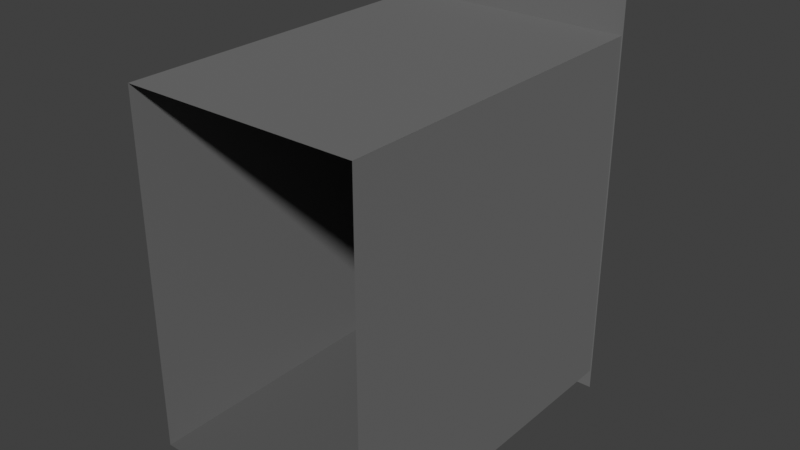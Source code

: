 # Source: tunnelendflatnopipes.blend  (saved by Blender 5.2.45; exported with 4.5.12 LTS)
import bpy
from mathutils import Matrix  # noqa: F401  (used for matrix-valued properties, if any)

bpy.ops.wm.read_factory_settings(use_empty=True)
scene = bpy.context.scene
scene.name = 'Scene'

# ---- collections
col_collection = bpy.data.collections.new('Collection'); scene.collection.children.link(col_collection)

# ---- materials (node trees are filled in below, after node groups)
mat_concretedark = bpy.data.materials.new('ConcreteDark')
mat_concretedark.use_backface_culling = True
mat_concretedark.use_backface_culling_shadow = True
mat_concrete = bpy.data.materials.new('Concrete')
mat_concrete.use_backface_culling = True
mat_concrete.use_backface_culling_shadow = True
mat_concrete_001 = bpy.data.materials.new('Concrete.001')
mat_concrete_001.use_backface_culling = True
mat_concrete_001.use_backface_culling_shadow = True

# ---- material node trees
mat_concretedark.use_nodes = True; mat_concretedark.node_tree.nodes.clear()
_N = mat_concretedark.node_tree.nodes; _L = mat_concretedark.node_tree.links
n0 = _N.new('ShaderNodeBsdfPrincipled'); n0.name = 'Principled BSDF'; n0.location = (-200, 100)
n0.inputs[0].default_value = (0.1046, 0.1046, 0.1046, 1.0)
n0.inputs[1].default_value = 0.03315
n0.inputs[2].default_value = 1.0
n0.inputs[10].default_value = 0.005
n1 = _N.new('ShaderNodeOutputMaterial'); n1.name = 'Material Output'; n1.location = (200, 100)
_L.new(n0.outputs[0], n1.inputs[0])
n1.is_active_output = True
mat_concrete.use_nodes = True; mat_concrete.node_tree.nodes.clear()
_N = mat_concrete.node_tree.nodes; _L = mat_concrete.node_tree.links
n0 = _N.new('ShaderNodeBsdfPrincipled'); n0.name = 'Principled BSDF'; n0.location = (-200, 100)
n0.inputs[0].default_value = (0.1565, 0.1565, 0.1565, 1.0)
n0.inputs[2].default_value = 0.9337
n0.inputs[10].default_value = 0.005
n1 = _N.new('ShaderNodeOutputMaterial'); n1.name = 'Material Output'; n1.location = (200, 100)
_L.new(n0.outputs[0], n1.inputs[0])
n1.is_active_output = True
mat_concrete_001.use_nodes = True; mat_concrete_001.node_tree.nodes.clear()
_N = mat_concrete_001.node_tree.nodes; _L = mat_concrete_001.node_tree.links
n0 = _N.new('ShaderNodeBsdfPrincipled'); n0.name = 'Principled BSDF'; n0.location = (-200, 100)
n0.inputs[0].default_value = (0.1565, 0.1565, 0.1565, 1.0)
n0.inputs[2].default_value = 0.9337
n0.inputs[10].default_value = 0.005
n1 = _N.new('ShaderNodeOutputMaterial'); n1.name = 'Material Output'; n1.location = (200, 100)
_L.new(n0.outputs[0], n1.inputs[0])
n1.is_active_output = True

# ---- world
world_world = bpy.data.worlds.new('World'); scene.world = world_world
world_world.use_nodes = True; world_world.node_tree.nodes.clear()
_N = world_world.node_tree.nodes; _L = world_world.node_tree.links
n0 = _N.new('ShaderNodeOutputWorld'); n0.name = 'World Output'; n0.location = (200, 100)
n1 = _N.new('ShaderNodeBackground'); n1.name = 'Background'; n1.location = (-200, 100)
n1.inputs[0].default_value = (0.05088, 0.05088, 0.05088, 1.0)
_L.new(n1.outputs[0], n0.inputs[0])
n0.is_active_output = True
world_world.color = (0.05088, 0.05088, 0.05088)
world_world.sun_shadow_jitter_overblur = 0.0

# ---- meshes
me_plane_004 = bpy.data.meshes.new('Plane.004')
me_plane_004.from_pydata([(-1.0, -1.0, 0.0), (1.0, -1.0, 0.0), (-1.0, 1.0, 0.0), (1.0, 1.0, 0.0)], [], [(0, 1, 3, 2)])
_uv = me_plane_004.uv_layers.new(name='UVMap')
_uv.uv.foreach_set('vector', [0.0, 0.0, 1.0, 0.0, 1.0, 1.0, 0.0, 1.0])
me_plane_004.materials.append(mat_concretedark)
me_plane_004.update()
me_plane_005 = bpy.data.meshes.new('Plane.005')
me_plane_005.from_pydata([(-1.5, -1.5, 0.0), (1.5, -1.5, 0.0), (-1.5, 1.5, 0.0), (1.5, 1.5, 0.0)], [], [(0, 1, 3, 2)])
_uv = me_plane_005.uv_layers.new(name='UVMap')
_uv.uv.foreach_set('vector', [0.0, 0.0, 1.0, 0.0, 1.0, 1.0, 0.0, 1.0])
me_plane_005.materials.append(mat_concrete)
me_plane_005.update()
me_plane_006 = bpy.data.meshes.new('Plane.006')
me_plane_006.from_pydata([(-1.5, -1.5, 0.0), (1.5, -1.5, 0.0), (-1.5, 1.5, 0.0), (1.5, 1.5, 0.0)], [], [(0, 1, 3, 2)])
_uv = me_plane_006.uv_layers.new(name='UVMap')
_uv.uv.foreach_set('vector', [0.0, 0.0, 1.0, 0.0, 1.0, 1.0, 0.0, 1.0])
me_plane_006.materials.append(mat_concrete)
me_plane_006.update()
me_plane_001 = bpy.data.meshes.new('Plane.001')
me_plane_001.from_pydata([(-1.5, -1.5, 0.0), (1.357, -1.131, -0.2364), (1.5, -1.5, 0.0), (-0.3052, -1.131, -0.2364), (-1.5, 1.5, 0.0), (1.5, 1.5, 0.0), (1.357, 1.131, -0.2364), (-0.3052, 1.131, -0.2364), (-0.3052, -1.131, 0.0), (1.357, -1.131, 0.0), (1.357, 1.131, 0.0), (-0.3052, 1.131, 0.0)], [], [(10, 5, 4, 0, 2, 9, 8, 11), (9, 2, 5, 10), (9, 1, 3, 8), (11, 7, 6, 10), (6, 7, 3, 1), (10, 6, 1, 9), (8, 3, 7, 11)])
_uv = me_plane_001.uv_layers.new(name='UVMap')
_uv.uv.foreach_set('vector', [0.9524, 0.8769, 1.0, 1.0, 0.0, 1.0, 0.0, 0.0, 1.0, 0.0, 0.9524, 0.1231, 0.3983, 0.1231, 0.3983, 0.8769, 0.9524, 0.1231, 1.0, 0.0, 1.0, 1.0, 0.9524, 0.8769, 0.375, 0.08685, 0.375, 0.0, 0.625, 0.0, 0.625, 0.08685, 0.625, 0.6632, 0.625, 0.75, 0.375, 0.75, 0.375, 0.6632, 0.375, 0.75, 0.625, 0.75, 0.625, 1.0, 0.375, 1.0, 0.375, 0.6632, 0.375, 0.75, 0.125, 0.75, 0.125, 0.6632, 0.875, 0.6632, 0.875, 0.75, 0.625, 0.75, 0.625, 0.6632])
me_plane_001.materials.append(mat_concrete_001)
me_plane_001.materials.append(None)
me_plane_001.update()
me_plane_002 = bpy.data.meshes.new('Plane.002')
me_plane_002.from_pydata([(-1.0, -1.0, 0.0), (1.0, -1.0, 0.0), (-1.0, 1.0, 0.0), (1.0, 1.0, 0.0)], [], [(0, 1, 3, 2)])
_uv = me_plane_002.uv_layers.new(name='UVMap')
_uv.uv.foreach_set('vector', [0.0, 0.0, 1.0, 0.0, 1.0, 1.0, 0.0, 1.0])
me_plane_002.materials.append(mat_concrete)
me_plane_002.update()

# ---- objects
ob_floor = bpy.data.objects.new('Floor', me_plane_004)
ob_wall1 = bpy.data.objects.new('Wall1', me_plane_005)
ob_wall2 = bpy.data.objects.new('Wall2', me_plane_006)
ob_wall1_001 = bpy.data.objects.new('Wall1.001', me_plane_001)
ob_floor_002 = bpy.data.objects.new('Floor.002', me_plane_002)

# ---- transforms, parenting, visibility, modifiers, constraints
ob_floor.location = (0.0, 0.0, 0.0)
ob_floor.scale = (1.0, 1.5, 1.0)
ob_wall1.location = (-1.0, 0.0, 1.5)
ob_wall1.rotation_euler = (-0.0, 1.571, 0.0)
ob_wall2.location = (1.0, 0.0, 1.5)
ob_wall2.rotation_euler = (-0.0, 4.712, 0.0)
ob_wall1_001.location = (0.0, 1.5, 1.633)
ob_wall1_001.rotation_euler = (1.571, 1.571, 0.0)
ob_wall1_001.scale = (1.203, 0.6724, 1.0)
ob_floor_002.location = (0.0, 0.0, 3.0)
ob_floor_002.rotation_euler = (-0.0, -3.142, -0.0)
ob_floor_002.scale = (1.0, 1.5, 1.0)

# ---- collection membership
col_collection.objects.link(ob_floor)
col_collection.objects.link(ob_wall1)
col_collection.objects.link(ob_wall2)
col_collection.objects.link(ob_wall1_001)
col_collection.objects.link(ob_floor_002)

# ---- scene / render settings (as saved in the file)
scene.frame_start = 1; scene.frame_end = 250; scene.frame_set(1)
scene.render.engine = 'BLENDER_EEVEE_NEXT'
scene.render.bake_bias = 0.0
scene.render.bake_samples = 0
scene.render.compositor_device = 'GPU'
scene.eevee.use_volume_custom_range = False
scene.eevee.fast_gi_thickness_near = 0.1
scene.eevee.fast_gi_thickness_far = 0.0
scene.eevee.ray_tracing_options.screen_trace_thickness = 0.1
scene.view_settings.view_transform = 'Standard'
bpy.context.view_layer.update()

# ---- added for rendering (the .blend has no active camera and no usable light): camera, sun
cam_auto = bpy.data.cameras.new('AutoCamera')
cam_auto.lens = 50.0
cam_auto.sensor_width = 36.0
cam_auto.clip_end = 1000.0
ob_auto_camera = bpy.data.objects.new('AutoCamera', cam_auto)
scene.collection.objects.link(ob_auto_camera)
ob_auto_camera.location = (4.85813, -5.71157, 5.51929)
ob_auto_camera.rotation_euler = (1.09748, -7.21219e-08, 0.694738)
scene.camera = ob_auto_camera
light_auto_sun = bpy.data.lights.new('AutoSun', 'SUN')
light_auto_sun.energy = 3.0
light_auto_sun.angle = 0.0523599
ob_auto_sun = bpy.data.objects.new('AutoSun', light_auto_sun)
scene.collection.objects.link(ob_auto_sun)
ob_auto_sun.rotation_euler = (0.872665, 0.174533, 0.523599)
bpy.context.view_layer.update()

